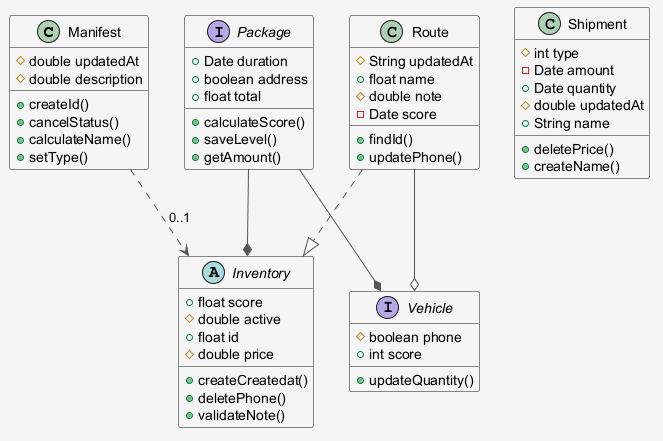

The diagram above was rendered by PlantUML. Its source (embedded in the PNG):
@startuml
skinparam shadowing false
skinparam backgroundColor #F5F5F5
skinparam ArrowColor #555555
class Manifest {
  #double updatedAt
  #double description
  +createId()
  +cancelStatus()
  +calculateName()
  +setType()
}
class Route {
  #String updatedAt
  +float name
  #double note
  -Date score
  +findId()
  +updatePhone()
}
interface Vehicle {
  #boolean phone
  +int score
  +updateQuantity()
}
abstract class Inventory {
  +float score
  #double active
  +float id
  #double price
  +createCreatedat()
  +deletePhone()
  +validateNote()
}
class Shipment {
  #int type
  -Date amount
  +Date quantity
  #double updatedAt
  +String name
  +deletePrice()
  +createName()
}
interface Package {
  +Date duration
  +boolean address
  +float total
  +calculateScore()
  +saveLevel()
  +getAmount()
}
Package --* Vehicle
Manifest ..> Inventory : "0..1"
Package --* Inventory
Route ..|> Inventory
Route --o Vehicle
@enduml